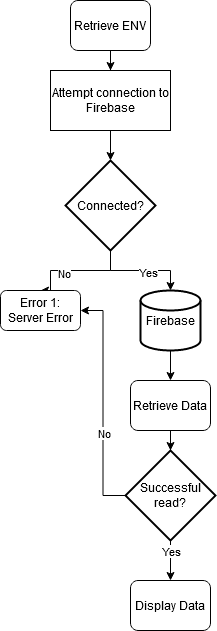

The diagram above was exported from draw.io. Its source (the exported page's mxGraphModel, read from the mxfile embedded in the PNG):
<mxGraphModel dx="1422" dy="763" grid="1" gridSize="10" guides="1" tooltips="1" connect="1" arrows="1" fold="1" page="1" pageScale="1" pageWidth="850" pageHeight="1100" math="0" shadow="0">
  <root>
    <mxCell id="0" />
    <mxCell id="1" parent="0" />
    <mxCell id="QBB4eRMrNz5MzOH7Csbf-1" value="" style="edgeStyle=orthogonalEdgeStyle;rounded=0;orthogonalLoop=1;jettySize=auto;html=1;" edge="1" parent="1" source="QBB4eRMrNz5MzOH7Csbf-2" target="QBB4eRMrNz5MzOH7Csbf-14">
      <mxGeometry relative="1" as="geometry" />
    </mxCell>
    <mxCell id="QBB4eRMrNz5MzOH7Csbf-2" value="Retrieve ENV" style="rounded=1;whiteSpace=wrap;html=1;" vertex="1" parent="1">
      <mxGeometry x="410" y="60" width="80" height="50" as="geometry" />
    </mxCell>
    <mxCell id="QBB4eRMrNz5MzOH7Csbf-3" value="" style="edgeStyle=orthogonalEdgeStyle;rounded=0;orthogonalLoop=1;jettySize=auto;html=1;" edge="1" parent="1" source="QBB4eRMrNz5MzOH7Csbf-4" target="QBB4eRMrNz5MzOH7Csbf-6">
      <mxGeometry relative="1" as="geometry" />
    </mxCell>
    <mxCell id="QBB4eRMrNz5MzOH7Csbf-4" value="Firebase" style="strokeWidth=2;html=1;shape=mxgraph.flowchart.database;whiteSpace=wrap;" vertex="1" parent="1">
      <mxGeometry x="480" y="350" width="60" height="60" as="geometry" />
    </mxCell>
    <mxCell id="QBB4eRMrNz5MzOH7Csbf-5" value="" style="edgeStyle=orthogonalEdgeStyle;rounded=0;orthogonalLoop=1;jettySize=auto;html=1;" edge="1" parent="1" source="QBB4eRMrNz5MzOH7Csbf-6" target="QBB4eRMrNz5MzOH7Csbf-20">
      <mxGeometry relative="1" as="geometry" />
    </mxCell>
    <mxCell id="QBB4eRMrNz5MzOH7Csbf-6" value="Retrieve Data" style="rounded=1;whiteSpace=wrap;html=1;" vertex="1" parent="1">
      <mxGeometry x="470" y="440" width="80" height="50" as="geometry" />
    </mxCell>
    <mxCell id="QBB4eRMrNz5MzOH7Csbf-7" value="Display Data" style="rounded=1;whiteSpace=wrap;html=1;" vertex="1" parent="1">
      <mxGeometry x="470" y="640" width="80" height="50" as="geometry" />
    </mxCell>
    <mxCell id="QBB4eRMrNz5MzOH7Csbf-8" style="edgeStyle=orthogonalEdgeStyle;rounded=0;orthogonalLoop=1;jettySize=auto;html=1;exitX=0.5;exitY=1;exitDx=0;exitDy=0;exitPerimeter=0;entryX=0.5;entryY=0;entryDx=0;entryDy=0;entryPerimeter=0;" edge="1" parent="1" source="QBB4eRMrNz5MzOH7Csbf-12" target="QBB4eRMrNz5MzOH7Csbf-4">
      <mxGeometry relative="1" as="geometry" />
    </mxCell>
    <mxCell id="QBB4eRMrNz5MzOH7Csbf-9" value="Yes" style="edgeLabel;html=1;align=center;verticalAlign=middle;resizable=0;points=[];" vertex="1" connectable="0" parent="QBB4eRMrNz5MzOH7Csbf-8">
      <mxGeometry x="0.1379" y="-1" relative="1" as="geometry">
        <mxPoint as="offset" />
      </mxGeometry>
    </mxCell>
    <mxCell id="QBB4eRMrNz5MzOH7Csbf-10" style="edgeStyle=orthogonalEdgeStyle;rounded=0;orthogonalLoop=1;jettySize=auto;html=1;exitX=0.5;exitY=1;exitDx=0;exitDy=0;exitPerimeter=0;entryX=0.5;entryY=0;entryDx=0;entryDy=0;" edge="1" parent="1" source="QBB4eRMrNz5MzOH7Csbf-12" target="QBB4eRMrNz5MzOH7Csbf-15">
      <mxGeometry relative="1" as="geometry">
        <Array as="points">
          <mxPoint x="450" y="330" />
          <mxPoint x="390" y="330" />
        </Array>
      </mxGeometry>
    </mxCell>
    <mxCell id="QBB4eRMrNz5MzOH7Csbf-11" value="No" style="edgeLabel;html=1;align=center;verticalAlign=middle;resizable=0;points=[];" vertex="1" connectable="0" parent="QBB4eRMrNz5MzOH7Csbf-10">
      <mxGeometry x="0.2897" y="2" relative="1" as="geometry">
        <mxPoint x="4.79" as="offset" />
      </mxGeometry>
    </mxCell>
    <mxCell id="QBB4eRMrNz5MzOH7Csbf-12" value="Connected?" style="strokeWidth=2;html=1;shape=mxgraph.flowchart.decision;whiteSpace=wrap;" vertex="1" parent="1">
      <mxGeometry x="405" y="220" width="90" height="90" as="geometry" />
    </mxCell>
    <mxCell id="QBB4eRMrNz5MzOH7Csbf-13" value="" style="edgeStyle=orthogonalEdgeStyle;rounded=0;orthogonalLoop=1;jettySize=auto;html=1;" edge="1" parent="1" source="QBB4eRMrNz5MzOH7Csbf-14" target="QBB4eRMrNz5MzOH7Csbf-12">
      <mxGeometry relative="1" as="geometry" />
    </mxCell>
    <mxCell id="QBB4eRMrNz5MzOH7Csbf-14" value="Attempt connection to Firebase" style="rounded=0;whiteSpace=wrap;html=1;" vertex="1" parent="1">
      <mxGeometry x="390" y="130" width="120" height="60" as="geometry" />
    </mxCell>
    <mxCell id="QBB4eRMrNz5MzOH7Csbf-15" value="Error 1:&lt;br&gt;Server Error" style="rounded=1;whiteSpace=wrap;html=1;" vertex="1" parent="1">
      <mxGeometry x="340" y="350" width="80" height="40" as="geometry" />
    </mxCell>
    <mxCell id="QBB4eRMrNz5MzOH7Csbf-16" value="" style="edgeStyle=orthogonalEdgeStyle;rounded=0;orthogonalLoop=1;jettySize=auto;html=1;" edge="1" parent="1" source="QBB4eRMrNz5MzOH7Csbf-20" target="QBB4eRMrNz5MzOH7Csbf-7">
      <mxGeometry relative="1" as="geometry" />
    </mxCell>
    <mxCell id="QBB4eRMrNz5MzOH7Csbf-17" value="Yes" style="edgeLabel;html=1;align=center;verticalAlign=middle;resizable=0;points=[];" vertex="1" connectable="0" parent="QBB4eRMrNz5MzOH7Csbf-16">
      <mxGeometry x="-0.8" y="1" relative="1" as="geometry">
        <mxPoint x="-1" y="6" as="offset" />
      </mxGeometry>
    </mxCell>
    <mxCell id="QBB4eRMrNz5MzOH7Csbf-18" style="edgeStyle=orthogonalEdgeStyle;rounded=0;orthogonalLoop=1;jettySize=auto;html=1;exitX=0;exitY=0.5;exitDx=0;exitDy=0;exitPerimeter=0;entryX=1;entryY=0.5;entryDx=0;entryDy=0;" edge="1" parent="1" source="QBB4eRMrNz5MzOH7Csbf-20" target="QBB4eRMrNz5MzOH7Csbf-15">
      <mxGeometry relative="1" as="geometry" />
    </mxCell>
    <mxCell id="QBB4eRMrNz5MzOH7Csbf-19" value="No" style="edgeLabel;html=1;align=center;verticalAlign=middle;resizable=0;points=[];" vertex="1" connectable="0" parent="QBB4eRMrNz5MzOH7Csbf-18">
      <mxGeometry x="-0.2637" y="-1" relative="1" as="geometry">
        <mxPoint as="offset" />
      </mxGeometry>
    </mxCell>
    <mxCell id="QBB4eRMrNz5MzOH7Csbf-20" value="Successful read?" style="strokeWidth=2;html=1;shape=mxgraph.flowchart.decision;whiteSpace=wrap;" vertex="1" parent="1">
      <mxGeometry x="465" y="510" width="90" height="90" as="geometry" />
    </mxCell>
  </root>
</mxGraphModel>